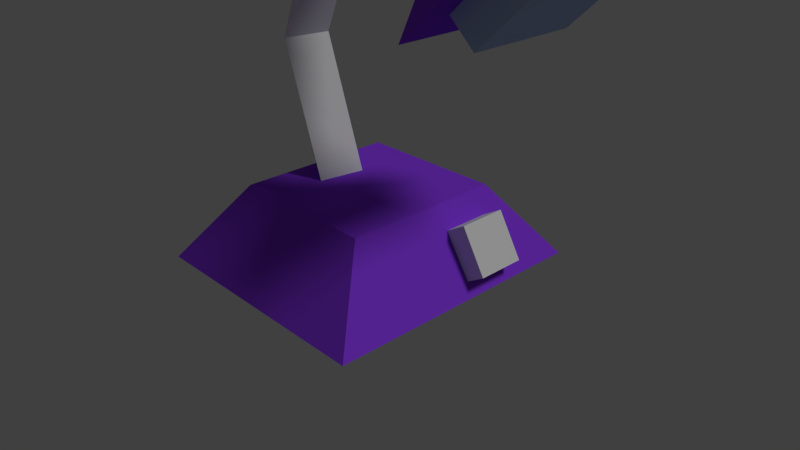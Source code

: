 # Source: traditionalLamp.blend  (saved by Blender 2.79.0; exported with 4.5.12 LTS)
import bpy
from mathutils import Matrix  # noqa: F401  (used for matrix-valued properties, if any)

bpy.ops.wm.read_factory_settings(use_empty=True)
scene = bpy.context.scene
scene.name = 'Scene'

# ---- collections
col_collection_1 = bpy.data.collections.new('Collection 1'); scene.collection.children.link(col_collection_1)

# ---- materials (node trees are filled in below, after node groups)
mat_a = bpy.data.materials.new('A')
mat_a.alpha_threshold = 0.0
mat_a.use_transparent_shadow = False
mat_a.roughness = 0.5
mat_a.line_color = (0.0, 0.0, 0.0, 1.0)
mat_b = bpy.data.materials.new('B')
mat_b.alpha_threshold = 0.0
mat_b.use_transparent_shadow = False
mat_b.diffuse_color = (0.2518, 0.04723, 0.8, 1.0)
mat_b.roughness = 0.5
mat_c = bpy.data.materials.new('C')
mat_c.alpha_threshold = 0.0
mat_c.use_transparent_shadow = False
mat_c.diffuse_color = (0.4457, 0.5757, 0.8, 1.0)
mat_c.roughness = 0.5

# ---- material node trees

# ---- world
world_world = bpy.data.worlds.new('World'); scene.world = world_world
world_world.color = (0.05088, 0.05088, 0.05088)
world_world.use_sun_shadow = False
world_world.sun_shadow_jitter_overblur = 0.0
world_world.cycles.sampling_method = 'MANUAL'

# ---- cameras
cam_camera = bpy.data.cameras.new('Camera')
cam_camera.clip_end = 100.0
cam_camera.lens = 35.0
cam_camera.sensor_width = 32.0
cam_camera.sensor_height = 18.0
cam_camera.ortho_scale = 7.314
cam_camera.dof.focus_distance = 0.0
cam_camera.dof.aperture_fstop = 128.0

# ---- lights
light_lamp = bpy.data.lights.new('Lamp', 'SUN')
light_lamp.transmission_factor = 0.0
light_lamp.cutoff_distance = 30.0
light_lamp.angle = 0.1993
light_lamp.energy = 1.0
light_lamp.shadow_buffer_clip_start = 1.001
light_lamp.shadow_soft_size = 0.1
light_lamp.shadow_cascade_max_distance = 1000.0

# ---- meshes
me_cube = bpy.data.meshes.new('Cube')
me_cube.from_pydata([(1.637, 1.816, -0.01027), (1.637, -1.816, -0.01027), (-1.637, -1.816, -0.01027), (-1.637, 1.816, -0.01027), (0.9919, 1.062, 0.9716), (0.9919, -1.062, 0.9716), (-0.9919, -1.062, 0.9716), (-0.9919, 1.062, 0.9716), (1.501, -0.3506, 4.507), (1.596, 0.2496, 4.507), (-0.2246, 0.2496, 0.4923), (-0.2246, 0.2496, 4.362), (-0.3196, -0.3506, 0.4923), (-0.3196, -0.3506, 4.362), (-0.8115, 0.1099, 0.4923), (-0.8115, 0.1099, 4.839), (1.58, 0.1099, 4.946), (-0.9815, 0.2496, 2.662), (-1.077, -0.3506, 2.662), (-1.595, 0.1099, 2.76), (1.064, 0.2015, 0.6298), (1.432, 0.2015, 0.8475), (1.064, 0.8464, 0.6298), (1.432, 0.8464, 0.8475), (1.393, 0.2015, 0.075), (1.761, 0.2015, 0.2928), (1.393, 0.8464, 0.075), (1.761, 0.8464, 0.2928), (1.572, -0.3207, 4.369), (0.583, -0.513, 5.133), (1.572, 0.3866, 4.369), (0.583, 0.579, 5.133), (2.06, -0.3207, 4.85), (1.343, -0.513, 5.87), (2.06, 0.3866, 4.85), (1.343, 0.579, 5.87), (2.254, -0.6521, 3.196), (2.254, 0.7181, 3.196), (3.196, -0.6521, 4.096), (3.196, 0.7181, 4.096), (1.67, 1.118, 3.232), (1.67, -1.052, 3.232), (3.191, 1.118, 4.685), (3.191, -1.052, 4.685), (1.947, 0.7354, 3.496), (1.947, -0.6694, 3.496), (2.914, 0.7354, 4.421), (2.914, -0.6694, 4.421)], [], [(0, 1, 2, 3), (4, 7, 6, 5), (0, 4, 5, 1), (1, 5, 6, 2), (2, 6, 7, 3), (4, 0, 3, 7), (12, 18, 19, 14), (13, 8, 16, 15), (17, 11, 13, 18), (10, 17, 18, 12), (13, 11, 9, 8), (18, 13, 15, 19), (15, 16, 9, 11), (14, 19, 17, 10), (19, 15, 11, 17), (10, 12, 14), (20, 21, 23, 22), (22, 23, 27, 26), (26, 27, 25, 24), (24, 25, 21, 20), (27, 23, 21, 25), (9, 16, 8), (28, 29, 31, 30), (30, 31, 35, 34), (34, 35, 33, 32), (32, 33, 29, 28), (35, 31, 29, 33), (34, 32, 43, 42), (30, 34, 42, 40), (28, 30, 40, 41), (32, 28, 41, 43), (37, 39, 38, 36), (44, 45, 41, 40), (46, 44, 40, 42), (47, 46, 42, 43), (45, 47, 43, 41), (37, 36, 45, 44), (39, 37, 44, 46), (38, 39, 46, 47), (36, 38, 47, 45)])
me_cube.polygons.foreach_set('material_index', [1, 1, 1, 1, 1, 1, 0, 0, 0, 0, 0, 0, 0, 0, 0, 0, 0, 0, 0, 0, 0, 0, 1, 1, 1, 1, 1, 1, 1, 1, 1, 2, 1, 1, 1, 1, 2, 2, 2, 2])
me_cube.materials.append(mat_a)
me_cube.materials.append(mat_b)
me_cube.materials.append(mat_c)
me_cube.use_remesh_preserve_volume = False
me_cube.use_remesh_preserve_attributes = False
me_cube.use_mirror_vertex_groups = False
me_cube.update()

# ---- objects
ob_cube = bpy.data.objects.new('Cube', me_cube)
ob_lamp = bpy.data.objects.new('Lamp', light_lamp)
ob_camera = bpy.data.objects.new('Camera', cam_camera)

# ---- transforms, parenting, visibility, modifiers, constraints
ob_cube.location = (0.0, 0.0, 0.0)
ob_cube.lock_rotations_4d = False
ob_cube.empty_display_type = 'ARROWS'
ob_cube.lineart.crease_threshold = 0.0
ob_lamp.location = (4.076, 1.005, 5.904)
ob_lamp.rotation_euler = (0.6503, 0.05522, 1.866)
ob_lamp.lock_rotations_4d = False
ob_lamp.empty_display_type = 'ARROWS'
ob_lamp.color = (0.0, 0.0, 0.0, 0.0)
ob_lamp.lineart.crease_threshold = 0.0
ob_camera.location = (7.481, -6.508, 5.344)
ob_camera.rotation_euler = (1.109, 0.0, 0.8149)
ob_camera.lock_rotations_4d = False
ob_camera.empty_display_type = 'ARROWS'
ob_camera.color = (0.0, 0.0, 0.0, 0.0)
ob_camera.display_type = 'WIRE'
ob_camera.lineart.crease_threshold = 0.0

# ---- collection membership
col_collection_1.objects.link(ob_cube)
col_collection_1.objects.link(ob_lamp)
col_collection_1.objects.link(ob_camera)

# ---- scene / render settings (as saved in the file)
scene.camera = ob_camera
scene.frame_start = 1; scene.frame_end = 250; scene.frame_set(1)
scene.render.engine = 'BLENDER_EEVEE_NEXT'
scene.render.resolution_percentage = 50
scene.render.dither_intensity = 0.0
scene.cycles.use_denoising = False
scene.cycles.samples = 128
scene.cycles.sampling_pattern = 'TABULATED_SOBOL'
scene.cycles.use_adaptive_sampling = False
scene.cycles.use_light_tree = False
scene.cycles.blur_glossy = 0.0
scene.cycles.sample_clamp_indirect = 0.0
scene.view_settings.view_transform = 'Standard'
bpy.context.view_layer.update()

